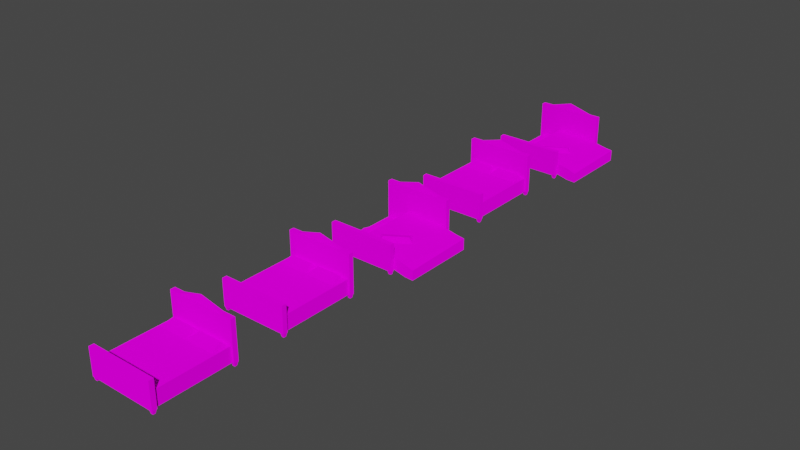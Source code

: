 # Source: drebeda.blend  (saved by Blender 2.92.15; exported with 4.5.12 LTS)
import bpy
from mathutils import Matrix  # noqa: F401  (used for matrix-valued properties, if any)

bpy.ops.wm.read_factory_settings(use_empty=True)
scene = bpy.context.scene
scene.name = 'Scene'

# ---- collections
col_collection = bpy.data.collections.new('Collection'); scene.collection.children.link(col_collection)

# ---- images (referenced by path relative to the original .blend; pixels are not part of the script)
import os
ASSET_DIR = os.environ.get("B2B_ASSET_DIR", "")  # directory of the original .blend (textures are referenced by path, not embedded)
HERE = os.path.dirname(os.path.abspath(__file__))  # packed textures are extracted next to this script under _unpacked/

def load_image(name, relpath, width, height, colorspace="sRGB"):
    """Load a texture the original file referenced (path relative to the .blend, or extracted next to this script)."""
    p = next((c for c in (os.path.join(HERE, relpath), os.path.join(ASSET_DIR, relpath)) if relpath and os.path.exists(c)), "")
    if p:
        img = bpy.data.images.load(p, check_existing=True)
        img.name = name
    else:  # same state as the original file: an image datablock whose file is absent (Cycles renders it pink)
        img = bpy.data.images.new(name, width, height)
        img.source = "FILE"
        img.filepath = "//" + (relpath or name)
    img.colorspace_settings.name = colorspace
    return img
img_drebeda_png = load_image('drebeda.png', 'drebeda.png', 1024, 1024, 'sRGB')
img_drebedx_png = load_image('drebedx.png', 'drebedx.png', 1024, 1024, 'sRGB')
img_drebedy_png = load_image('drebedy.png', 'drebedy.png', 1024, 1024, 'sRGB')

# ---- materials (node trees are filled in below, after node groups)
mat_drebeda = bpy.data.materials.new('drebeda')
mat_drebeda.use_transparent_shadow = False
mat_drebedx = bpy.data.materials.new('drebedx')
mat_drebedx.use_transparent_shadow = False
mat_drebedy = bpy.data.materials.new('drebedy')
mat_drebedy.use_transparent_shadow = False

# ---- material node trees
mat_drebeda.use_nodes = True; mat_drebeda.node_tree.nodes.clear()
_N = mat_drebeda.node_tree.nodes; _L = mat_drebeda.node_tree.links
n0 = _N.new('ShaderNodeOutputMaterial'); n0.name = 'Material Output'; n0.location = (300, 300)
n1 = _N.new('ShaderNodeBsdfDiffuse'); n1.name = 'Diffuse BSDF'; n1.location = (10, 300)
n1.inputs[1].default_value = 0.5
n2 = _N.new('ShaderNodeTexImage'); n2.name = 'Image Texture'; n2.location = (-280, 280)
n2.image = img_drebeda_png
_L.new(n1.outputs[0], n0.inputs[0])
_L.new(n2.outputs[0], n1.inputs[0])
n0.is_active_output = True
mat_drebedx.use_nodes = True; mat_drebedx.node_tree.nodes.clear()
_N = mat_drebedx.node_tree.nodes; _L = mat_drebedx.node_tree.links
n0 = _N.new('ShaderNodeOutputMaterial'); n0.name = 'Material Output'; n0.location = (300, 300)
n1 = _N.new('ShaderNodeBsdfDiffuse'); n1.name = 'Diffuse BSDF'; n1.location = (10, 300)
n1.inputs[1].default_value = 0.5
n2 = _N.new('ShaderNodeTexImage'); n2.name = 'Image Texture'; n2.location = (-280, 280)
n2.image = img_drebedx_png
_L.new(n1.outputs[0], n0.inputs[0])
_L.new(n2.outputs[0], n1.inputs[0])
n0.is_active_output = True
mat_drebedy.use_nodes = True; mat_drebedy.node_tree.nodes.clear()
_N = mat_drebedy.node_tree.nodes; _L = mat_drebedy.node_tree.links
n0 = _N.new('ShaderNodeOutputMaterial'); n0.name = 'Material Output'; n0.location = (300, 300)
n1 = _N.new('ShaderNodeBsdfDiffuse'); n1.name = 'Diffuse BSDF'; n1.location = (10, 300)
n1.inputs[1].default_value = 0.5
n2 = _N.new('ShaderNodeTexImage'); n2.name = 'Image Texture'; n2.location = (-280, 280)
n2.image = img_drebedy_png
_L.new(n1.outputs[0], n0.inputs[0])
_L.new(n2.outputs[0], n1.inputs[0])
n0.is_active_output = True

# ---- world
world_world = bpy.data.worlds.new('World'); scene.world = world_world
world_world.use_nodes = True; world_world.node_tree.nodes.clear()
_N = world_world.node_tree.nodes; _L = world_world.node_tree.links
n0 = _N.new('ShaderNodeOutputWorld'); n0.name = 'World Output'; n0.location = (300, 300)
n1 = _N.new('ShaderNodeBackground'); n1.name = 'Background'; n1.location = (10, 300)
n1.inputs[0].default_value = (0.05088, 0.05088, 0.05088, 1.0)
_L.new(n1.outputs[0], n0.inputs[0])
n0.is_active_output = True
world_world.color = (0.05088, 0.05088, 0.05088)
world_world.use_sun_shadow = False
world_world.sun_shadow_jitter_overblur = 0.0

# ---- meshes
me_decorat_001 = bpy.data.meshes.new('decorat.001')
me_decorat_001.from_pydata([(-1.83, 2.844, 1.368), (1.808, 2.844, 1.37), (-1.83, 3.138, 1.368), (1.808, 3.138, 1.37), (0.002633, 2.991, 1.937), (-2.622, 2.809, -1.67), (2.622, 2.809, -1.67), (-2.622, 3.177, -1.67), (2.622, 3.177, -1.67), (-2.622, 2.809, 1.362), (2.622, 2.809, 1.362), (-2.622, 3.177, 1.362), (2.622, 3.177, 1.362), (-2.56, 2.904, -1.937), (-2.376, 2.904, -1.937), (-2.56, 3.08, -1.937), (-2.376, 3.08, -1.937), (-2.618, 2.849, -1.67), (-2.319, 2.849, -1.67), (-2.618, 3.135, -1.67), (-2.319, 3.135, -1.67), (2.381, 2.904, -1.937), (2.564, 2.904, -1.937), (2.381, 3.08, -1.937), (2.564, 3.08, -1.937), (2.323, 2.849, -1.67), (2.622, 2.849, -1.67), (2.323, 3.135, -1.67), (2.622, 3.135, -1.67), (2.381, -3.092, -1.937), (2.564, -3.092, -1.937), (2.381, -2.916, -1.937), (2.564, -2.916, -1.937), (2.323, -3.147, -1.67), (2.622, -3.147, -1.67), (2.323, -2.86, -1.67), (2.622, -2.86, -1.67), (-2.56, -3.092, -1.937), (-2.376, -3.092, -1.937), (-2.56, -2.916, -1.937), (-2.376, -2.916, -1.937), (-2.618, -3.147, -1.67), (-2.319, -3.147, -1.67), (-2.618, -2.86, -1.67), (-2.319, -2.86, -1.67), (-2.622, -3.177, -1.67), (2.622, -3.177, -1.67), (-2.622, -2.809, -1.67), (2.622, -2.809, -1.67), (-2.622, -3.177, 0.3651), (2.622, -3.177, 0.3651), (-2.622, -2.809, 0.3651), (2.622, -2.809, 0.3651), (2.466, 2.799, -1.663), (2.466, -2.808, -1.663), (2.466, 2.799, -0.5064), (2.466, -2.808, -0.5064), (-2.472, 2.799, -1.663), (-2.472, -2.808, -1.663), (-2.472, 2.799, -0.5064), (-2.472, -2.808, -0.5064), (-2.318, 1.562, -0.4979), (-0.07915, 1.562, -0.4979), (-2.318, 2.67, -0.4992), (-0.07915, 2.67, -0.4992), (-2.087, 2.41, -0.16), (-0.3101, 2.41, -0.16), (0.02249, 1.562, -0.4979), (2.261, 1.562, -0.4979), (0.02249, 2.67, -0.4992), (2.261, 2.67, -0.4992), (0.2535, 2.41, -0.16), (2.03, 2.41, -0.16)], [], [(0, 4, 2), (4, 0, 1), (4, 1, 3), (3, 2, 4), (66, 62, 64), (63, 61, 65), (72, 68, 70), (69, 67, 71), (27, 23, 21, 25), (6, 5, 7, 8), (50, 46, 48, 52), (46, 45, 47, 48), (51, 47, 45, 49), (22, 21, 23, 24), (49, 45, 46, 50), (20, 16, 15, 19), (26, 22, 24, 28), (44, 40, 39, 43), (18, 14, 16, 20), (57, 53, 54, 58), (71, 67, 68, 72), (35, 31, 29, 33), (25, 21, 22, 26), (19, 15, 13, 17), (11, 7, 5, 9), (36, 32, 31, 35), (33, 29, 30, 34), (17, 13, 14, 18), (42, 38, 40, 44), (11, 9, 10, 12), (28, 24, 23, 27), (43, 39, 37, 41), (41, 37, 38, 42), (34, 30, 32, 36), (59, 55, 53, 57), (60, 56, 55, 59), (30, 29, 31, 32), (59, 57, 58, 60), (58, 54, 56, 60), (10, 6, 8, 12), (52, 48, 47, 51), (51, 49, 50, 52), (54, 53, 55, 56), (38, 37, 39, 40), (14, 13, 15, 16), (9, 5, 6, 10), (72, 70, 69, 71), (65, 61, 62, 66), (66, 64, 63, 65), (12, 8, 7, 11)])
_uv = me_decorat_001.uv_layers.new(name='UVMap')
_uv.uv.foreach_set('vector', [0.4239, 0.253, 0.375, 0.372, 0.3261, 0.253, 0.3773, 0.372, 0.07244, 0.253, 0.6776, 0.2536, 0.375, 0.372, 0.3261, 0.2536, 0.4239, 0.2536, 0.07244, 0.2536, 0.6776, 0.253, 0.3727, 0.372, 0.5, 0.25, 0.0, 0.0, 0.5, 0.0, 0.0, 0.0, 0.5, 0.25, 0.0, 0.25, 0.5, 0.25, 0.0, 0.0, 0.5, 0.0, 0.0, 0.0, 0.5, 0.25, 0.0, 0.25, 0.0, 0.625, 0.0, 0.375, 0.125, 0.375, 0.125, 0.625, 0.5002, 0.3751, 0.9998, 0.3751, 0.9998, 0.6249, 0.5002, 0.6249, 0.5002, 0.6249, 0.5002, 0.3751, 0.9998, 0.3751, 0.9998, 0.6249, 0.5002, 0.3751, 0.9998, 0.3751, 0.9998, 0.6249, 0.5002, 0.6249, 0.5002, 0.6249, 0.5002, 0.3751, 0.9998, 0.3751, 0.9998, 0.6249, 0.0, 0.375, 0.125, 0.375, 0.125, 0.625, 0.0, 0.625, 0.001141, 0.9688, 0.001141, 0.769, 1.008, 0.769, 1.008, 0.9688, 0.0, 0.625, 0.0, 0.375, 0.125, 0.375, 0.125, 0.625, 0.0, 0.625, 0.0, 0.375, 0.125, 0.375, 0.125, 0.625, 0.0, 0.625, 0.0, 0.375, 0.125, 0.375, 0.125, 0.625, 0.0, 0.625, 0.0, 0.375, 0.125, 0.375, 0.125, 0.625, 0.0, 0.25, 0.0, 0.0, 0.5, 0.0, 0.5, 0.25, 0.0, 0.25, 0.0, 0.0, 0.5, 0.0, 0.5, 0.25, 0.0, 0.625, 0.0, 0.375, 0.125, 0.375, 0.125, 0.625, 0.0, 0.625, 0.0, 0.375, 0.125, 0.375, 0.125, 0.625, 0.0, 0.625, 0.0, 0.375, 0.125, 0.375, 0.125, 0.625, 0.5002, 0.6249, 0.5002, 0.3751, 0.9998, 0.3751, 0.9998, 0.6249, 0.0, 0.625, 0.0, 0.375, 0.125, 0.375, 0.125, 0.625, 0.0, 0.625, 0.0, 0.375, 0.125, 0.375, 0.125, 0.625, 0.0, 0.625, 0.0, 0.375, 0.125, 0.375, 0.125, 0.625, 0.0, 0.625, 0.0, 0.375, 0.125, 0.375, 0.125, 0.625, 0.5002, 0.6249, 0.5002, 0.3751, 0.9998, 0.3751, 0.9998, 0.6249, 0.0, 0.625, 0.0, 0.375, 0.125, 0.375, 0.125, 0.625, 0.0, 0.625, 0.0, 0.375, 0.125, 0.375, 0.125, 0.625, 0.0, 0.625, 0.0, 0.375, 0.125, 0.375, 0.125, 0.625, 0.0, 0.625, 0.0, 0.375, 0.125, 0.375, 0.125, 0.625, 0.0, 0.25, 0.0, 0.0, 0.5, 0.0, 0.5, 0.25, 0.0, 0.25, 0.0, 0.0, 0.5, 0.0, 0.5, 0.25, 0.0, 0.375, 0.125, 0.375, 0.125, 0.625, 0.0, 0.625, 0.0, 0.25, 0.0, 0.0, 0.5, 0.0, 0.5, 0.25, 0.0, 0.25, 0.0, 0.0, 0.5, 0.0, 0.5, 0.25, 0.5002, 0.6249, 0.5002, 0.3751, 0.9998, 0.3751, 0.9998, 0.6249, 0.5002, 0.6249, 0.5002, 0.3751, 0.9998, 0.3751, 0.9998, 0.6249, 0.5002, 0.6249, 0.5002, 0.3751, 0.9998, 0.3751, 0.9998, 0.6249, 0.0, 0.0, 0.5, 0.0, 0.5, 0.25, 0.0, 0.25, 0.0, 0.375, 0.125, 0.375, 0.125, 0.625, 0.0, 0.625, 0.0, 0.375, 0.125, 0.375, 0.125, 0.625, 0.0, 0.625, 0.001141, 0.9668, 0.001141, 0.5922, 1.008, 0.5922, 1.008, 0.9668, 0.0, 0.25, 0.0, 0.0, 0.5, 0.0, 0.5, 0.25, 0.0, 0.25, 0.0, 0.0, 0.5, 0.0, 0.5, 0.25, 0.0, 0.25, 0.0, 0.0, 0.5, 0.0, 0.5, 0.25, 0.5002, 0.6249, 0.5002, 0.3751, 0.9998, 0.3751, 0.9998, 0.6249])
me_decorat_001.materials.append(mat_drebeda)
me_decorat_001.use_remesh_fix_poles = True
me_decorat_001.use_remesh_preserve_attributes = False
me_decorat_001.use_mirror_vertex_groups = False
me_decorat_001.update()
me_decorat_002 = bpy.data.meshes.new('decorat.002')
me_decorat_002.from_pydata([(-1.83, 2.844, 1.368), (1.808, 2.844, 1.37), (-1.83, 3.138, 1.368), (1.808, 3.138, 1.37), (0.002633, 2.991, 1.937), (-2.622, 2.809, -1.67), (2.622, 2.809, -1.67), (-2.622, 3.177, -1.67), (2.622, 3.177, -1.67), (-2.622, 2.809, 1.362), (2.622, 2.809, 1.362), (-2.622, 3.177, 1.362), (2.622, 3.177, 1.362), (-2.56, 2.904, -1.937), (-2.376, 2.904, -1.937), (-2.56, 3.08, -1.937), (-2.376, 3.08, -1.937), (-2.618, 2.849, -1.67), (-2.319, 2.849, -1.67), (-2.618, 3.135, -1.67), (-2.319, 3.135, -1.67), (2.381, 2.904, -1.937), (2.564, 2.904, -1.937), (2.381, 3.08, -1.937), (2.564, 3.08, -1.937), (2.323, 2.849, -1.67), (2.622, 2.849, -1.67), (2.323, 3.135, -1.67), (2.622, 3.135, -1.67), (2.381, -3.092, -1.937), (2.564, -3.092, -1.937), (2.381, -2.916, -1.937), (2.564, -2.916, -1.937), (2.323, -3.147, -1.67), (2.622, -3.147, -1.67), (2.323, -2.86, -1.67), (2.622, -2.86, -1.67), (-2.56, -3.092, -1.937), (-2.376, -3.092, -1.937), (-2.56, -2.916, -1.937), (-2.376, -2.916, -1.937), (-2.618, -3.147, -1.67), (-2.319, -3.147, -1.67), (-2.618, -2.86, -1.67), (-2.319, -2.86, -1.67), (-2.622, -3.177, -1.67), (2.622, -3.177, -1.67), (-2.622, -2.809, -1.67), (2.622, -2.809, -1.67), (-2.622, -3.177, 0.3651), (2.622, -3.177, 0.3651), (-2.622, -2.809, 0.3651), (2.622, -2.809, 0.3651), (2.466, 2.799, -1.663), (2.466, -2.808, -1.663), (2.466, 2.799, -1.411), (2.466, -2.808, -1.411), (-2.472, 2.799, -1.663), (-2.472, -2.808, -1.663), (-2.472, 2.799, -1.411), (-2.472, -2.808, -1.411), (-1.499, -0.9344, -1.413), (-0.6637, 1.143, -1.413), (-2.527, -0.5211, -1.407), (-1.692, 1.556, -1.406), (-2.197, -0.4047, -1.069), (-1.535, 1.244, -1.069), (1.699, 0.3025, -0.6578), (-0.08308, -1.048, -0.5556), (2.367, -0.5812, -0.6973), (0.5843, -1.932, -0.5952), (2.046, -0.5134, -0.3392), (0.6311, -1.585, -0.2581), (4.22, 2.799, -1.9), (4.22, -2.808, -1.9), (4.22, 2.799, -1.039), (4.22, -2.808, -1.152), (-0.7188, 2.799, -1.584), (-0.7188, -2.808, -1.584), (-0.7188, 2.799, -0.5064), (-0.7188, -2.808, -0.5064), (3.52, -2.808, -1.858), (2.387, -2.808, -1.575), (3.52, -2.808, -0.9149), (2.387, -2.808, -0.7002), (3.52, 2.799, -1.858), (2.387, 2.799, -1.575), (3.52, 2.799, -0.9384), (2.387, 2.799, -0.6989)], [], [(0, 4, 2), (4, 0, 1), (4, 1, 3), (3, 2, 4), (66, 62, 64), (63, 61, 65), (72, 68, 70), (69, 67, 71), (27, 23, 21, 25), (6, 5, 7, 8), (50, 46, 48, 52), (46, 45, 47, 48), (51, 47, 45, 49), (22, 21, 23, 24), (49, 45, 46, 50), (20, 16, 15, 19), (26, 22, 24, 28), (44, 40, 39, 43), (18, 14, 16, 20), (57, 53, 54, 58), (71, 67, 68, 72), (35, 31, 29, 33), (25, 21, 22, 26), (19, 15, 13, 17), (11, 7, 5, 9), (36, 32, 31, 35), (33, 29, 30, 34), (17, 13, 14, 18), (42, 38, 40, 44), (11, 9, 10, 12), (28, 24, 23, 27), (43, 39, 37, 41), (41, 37, 38, 42), (34, 30, 32, 36), (59, 55, 53, 57), (60, 56, 55, 59), (30, 29, 31, 32), (59, 57, 58, 60), (58, 54, 56, 60), (10, 6, 8, 12), (52, 48, 47, 51), (51, 49, 50, 52), (54, 53, 55, 56), (38, 37, 39, 40), (14, 13, 15, 16), (9, 5, 6, 10), (72, 70, 69, 71), (65, 61, 62, 66), (66, 64, 63, 65), (12, 8, 7, 11), (85, 73, 74, 81), (87, 75, 73, 85), (83, 76, 75, 87), (79, 77, 78, 80), (81, 74, 76, 83), (74, 73, 75, 76), (78, 82, 84, 80), (82, 81, 83, 84), (80, 84, 88, 79), (84, 83, 87, 88), (79, 88, 86, 77), (88, 87, 85, 86), (77, 86, 82, 78), (86, 85, 81, 82)])
_uv = me_decorat_002.uv_layers.new(name='UVMap')
_uv.uv.foreach_set('vector', [0.4239, 0.253, 0.375, 0.372, 0.3261, 0.253, 0.3773, 0.372, 0.07244, 0.253, 0.6776, 0.2536, 0.375, 0.372, 0.3261, 0.2536, 0.4239, 0.2536, 0.07244, 0.2536, 0.6776, 0.253, 0.3727, 0.372, 0.5, 0.25, 0.0, 0.0, 0.5, 0.0, 0.0, 0.0, 0.5, 0.25, 0.0, 0.25, 0.5, 0.25, 0.0, 0.0, 0.5, 0.0, 0.0, 0.0, 0.5, 0.25, 0.0, 0.25, 0.0, 0.625, 0.0, 0.375, 0.125, 0.375, 0.125, 0.625, 0.5002, 0.3751, 0.9998, 0.3751, 0.9998, 0.6249, 0.5002, 0.6249, 0.5002, 0.6249, 0.5002, 0.3751, 0.9998, 0.3751, 0.9998, 0.6249, 0.5002, 0.3751, 0.9998, 0.3751, 0.9998, 0.6249, 0.5002, 0.6249, 0.5002, 0.6249, 0.5002, 0.3751, 0.9998, 0.3751, 0.9998, 0.6249, 0.0, 0.375, 0.125, 0.375, 0.125, 0.625, 0.0, 0.625, 0.001141, 0.9688, 0.001141, 0.769, 1.008, 0.769, 1.008, 0.9688, 0.0, 0.625, 0.0, 0.375, 0.125, 0.375, 0.125, 0.625, 0.0, 0.625, 0.0, 0.375, 0.125, 0.375, 0.125, 0.625, 0.0, 0.625, 0.0, 0.375, 0.125, 0.375, 0.125, 0.625, 0.0, 0.625, 0.0, 0.375, 0.125, 0.375, 0.125, 0.625, 0.0, 0.25, 0.0, 0.0, 0.5, 0.0, 0.5, 0.25, 0.0, 0.25, 0.0, 0.0, 0.5, 0.0, 0.5, 0.25, 0.0, 0.625, 0.0, 0.375, 0.125, 0.375, 0.125, 0.625, 0.0, 0.625, 0.0, 0.375, 0.125, 0.375, 0.125, 0.625, 0.0, 0.625, 0.0, 0.375, 0.125, 0.375, 0.125, 0.625, 0.5002, 0.6249, 0.5002, 0.3751, 0.9998, 0.3751, 0.9998, 0.6249, 0.0, 0.625, 0.0, 0.375, 0.125, 0.375, 0.125, 0.625, 0.0, 0.625, 0.0, 0.375, 0.125, 0.375, 0.125, 0.625, 0.0, 0.625, 0.0, 0.375, 0.125, 0.375, 0.125, 0.625, 0.0, 0.625, 0.0, 0.375, 0.125, 0.375, 0.125, 0.625, 0.5002, 0.6249, 0.5002, 0.3751, 0.9998, 0.3751, 0.9998, 0.6249, 0.0, 0.625, 0.0, 0.375, 0.125, 0.375, 0.125, 0.625, 0.0, 0.625, 0.0, 0.375, 0.125, 0.375, 0.125, 0.625, 0.0, 0.625, 0.0, 0.375, 0.125, 0.375, 0.125, 0.625, 0.0, 0.625, 0.0, 0.375, 0.125, 0.375, 0.125, 0.625, 0.5, 0.625, 0.5, 0.375, 1.0, 0.375, 1.0, 0.625, 0.5, 0.625, 0.5, 0.375, 1.0, 0.375, 1.0, 0.625, 0.0, 0.375, 0.125, 0.375, 0.125, 0.625, 0.0, 0.625, 0.5, 0.625, 0.5, 0.375, 1.0, 0.375, 1.0, 0.625, 0.5, 0.625, 0.5, 0.375, 1.0, 0.375, 1.0, 0.625, 0.5002, 0.6249, 0.5002, 0.3751, 0.9998, 0.3751, 0.9998, 0.6249, 0.5002, 0.6249, 0.5002, 0.3751, 0.9998, 0.3751, 0.9998, 0.6249, 0.5002, 0.6249, 0.5002, 0.3751, 0.9998, 0.3751, 0.9998, 0.6249, 0.5, 0.375, 1.0, 0.375, 1.0, 0.625, 0.5, 0.625, 0.0, 0.375, 0.125, 0.375, 0.125, 0.625, 0.0, 0.625, 0.0, 0.375, 0.125, 0.375, 0.125, 0.625, 0.0, 0.625, 0.001141, 0.9668, 0.001141, 0.5922, 1.008, 0.5922, 1.008, 0.9668, 0.0, 0.25, 0.0, 0.0, 0.5, 0.0, 0.5, 0.25, 0.0, 0.25, 0.0, 0.0, 0.5, 0.0, 0.5, 0.25, 0.0, 0.25, 0.0, 0.0, 0.5, 0.0, 0.5, 0.25, 0.5002, 0.6249, 0.5002, 0.3751, 0.9998, 0.3751, 0.9998, 0.6249, 0.0, 0.03542, 0.0, 0.0, 0.5, 0.0, 0.5, 0.03542, 0.0, 0.03542, 0.0, 0.0, 0.5, 0.0, 0.5, 0.03542, 0.0, 0.03542, 0.0, 0.0, 0.5, 0.0, 0.5, 0.03542, 0.0, 0.25, 0.0, 0.0, 0.5, 0.0, 0.5, 0.25, 0.0, 0.03542, 0.0, 0.0, 0.5, 0.0, 0.5, 0.03542, 0.0, 0.0, 0.5, 0.0, 0.5, 0.25, 0.0, 0.25, 0.0, 0.25, 0.0, 0.09279, 0.5, 0.09279, 0.5, 0.25, 0.0, 0.09279, 0.0, 0.03542, 0.5, 0.03542, 0.5, 0.09279, 0.0, 0.25, 0.0, 0.09279, 0.5, 0.09279, 0.5, 0.25, 0.0, 0.09279, 0.0, 0.03542, 0.5, 0.03542, 0.5, 0.09279, 0.0, 0.25, 0.0, 0.09279, 0.5, 0.09279, 0.5, 0.25, 0.0, 0.09279, 0.0, 0.03542, 0.5, 0.03542, 0.5, 0.09279, 0.0, 0.25, 0.0, 0.09279, 0.5, 0.09279, 0.5, 0.25, 0.0, 0.09279, 0.0, 0.03542, 0.5, 0.03542, 0.5, 0.09279])
me_decorat_002.materials.append(mat_drebedx)
me_decorat_002.use_remesh_fix_poles = True
me_decorat_002.use_remesh_preserve_attributes = False
me_decorat_002.use_mirror_vertex_groups = False
me_decorat_002.update()
me_decorat_003 = bpy.data.meshes.new('decorat.003')
me_decorat_003.from_pydata([(-1.83, 2.844, 1.368), (1.808, 2.844, 1.37), (-1.83, 3.138, 1.368), (1.808, 3.138, 1.37), (0.002633, 2.991, 1.937), (-2.622, 2.809, -1.67), (2.622, 2.809, -1.67), (-2.622, 3.177, -1.67), (2.622, 3.177, -1.67), (-2.622, 2.809, 1.362), (2.622, 2.809, 1.362), (-2.622, 3.177, 1.362), (2.622, 3.177, 1.362), (-2.56, 2.904, -1.937), (-2.376, 2.904, -1.937), (-2.56, 3.08, -1.937), (-2.376, 3.08, -1.937), (-2.618, 2.849, -1.67), (-2.319, 2.849, -1.67), (-2.618, 3.135, -1.67), (-2.319, 3.135, -1.67), (2.381, 2.904, -1.937), (2.564, 2.904, -1.937), (2.381, 3.08, -1.937), (2.564, 3.08, -1.937), (2.323, 2.849, -1.67), (2.622, 2.849, -1.67), (2.323, 3.135, -1.67), (2.622, 3.135, -1.67), (2.381, -3.092, -1.937), (2.564, -3.092, -1.937), (2.381, -2.916, -1.937), (2.564, -2.916, -1.937), (2.323, -3.147, -1.67), (2.622, -3.147, -1.67), (2.323, -2.86, -1.67), (2.622, -2.86, -1.67), (-2.56, -3.092, -1.937), (-2.376, -3.092, -1.937), (-2.56, -2.916, -1.937), (-2.376, -2.916, -1.937), (-2.618, -3.147, -1.67), (-2.319, -3.147, -1.67), (-2.618, -2.86, -1.67), (-2.319, -2.86, -1.67), (-2.622, -3.177, -1.67), (2.622, -3.177, -1.67), (-2.622, -2.809, -1.67), (2.622, -2.809, -1.67), (-2.622, -3.177, 0.3651), (2.622, -3.177, 0.3651), (-2.622, -2.809, 0.3651), (2.622, -2.809, 0.3651), (2.466, 2.799, -1.663), (2.466, -2.808, -1.663), (2.466, 2.799, -0.5064), (2.466, -2.808, -0.5064), (-2.472, 2.799, -1.663), (-2.472, -2.808, -1.663), (-2.472, 2.799, -0.5064), (-2.472, -2.808, -0.5064), (-2.318, 1.562, -0.4979), (-0.07915, 1.562, -0.4979), (-2.318, 2.67, -0.4992), (-0.07915, 2.67, -0.4992), (-2.087, 2.41, -0.16), (-0.3101, 2.41, -0.16), (0.02249, 1.562, -0.4979), (2.261, 1.562, -0.4979), (0.02249, 2.67, -0.4992), (2.261, 2.67, -0.4992), (0.2535, 2.41, -0.16), (2.03, 2.41, -0.16)], [], [(0, 4, 2), (4, 0, 1), (4, 1, 3), (3, 2, 4), (66, 62, 64), (63, 61, 65), (72, 68, 70), (69, 67, 71), (27, 23, 21, 25), (6, 5, 7, 8), (50, 46, 48, 52), (46, 45, 47, 48), (51, 47, 45, 49), (22, 21, 23, 24), (49, 45, 46, 50), (20, 16, 15, 19), (26, 22, 24, 28), (44, 40, 39, 43), (18, 14, 16, 20), (57, 53, 54, 58), (71, 67, 68, 72), (35, 31, 29, 33), (25, 21, 22, 26), (19, 15, 13, 17), (11, 7, 5, 9), (36, 32, 31, 35), (33, 29, 30, 34), (17, 13, 14, 18), (42, 38, 40, 44), (11, 9, 10, 12), (28, 24, 23, 27), (43, 39, 37, 41), (41, 37, 38, 42), (34, 30, 32, 36), (59, 55, 53, 57), (60, 56, 55, 59), (30, 29, 31, 32), (59, 57, 58, 60), (58, 54, 56, 60), (10, 6, 8, 12), (52, 48, 47, 51), (51, 49, 50, 52), (54, 53, 55, 56), (38, 37, 39, 40), (14, 13, 15, 16), (9, 5, 6, 10), (72, 70, 69, 71), (65, 61, 62, 66), (66, 64, 63, 65), (12, 8, 7, 11)])
_uv = me_decorat_003.uv_layers.new(name='UVMap')
_uv.uv.foreach_set('vector', [0.4239, 0.253, 0.375, 0.372, 0.3261, 0.253, 0.3773, 0.372, 0.07244, 0.253, 0.6776, 0.2536, 0.375, 0.372, 0.3261, 0.2536, 0.4239, 0.2536, 0.07244, 0.2536, 0.6776, 0.253, 0.3727, 0.372, 0.5, 0.25, 0.0, 0.0, 0.5, 0.0, 0.0, 0.0, 0.5, 0.25, 0.0, 0.25, 0.5, 0.25, 0.0, 0.0, 0.5, 0.0, 0.0, 0.0, 0.5, 0.25, 0.0, 0.25, 0.0, 0.625, 0.0, 0.375, 0.125, 0.375, 0.125, 0.625, 0.5002, 0.3751, 0.9998, 0.3751, 0.9998, 0.6249, 0.5002, 0.6249, 0.5002, 0.6249, 0.5002, 0.3751, 0.9998, 0.3751, 0.9998, 0.6249, 0.5002, 0.3751, 0.9998, 0.3751, 0.9998, 0.6249, 0.5002, 0.6249, 0.5002, 0.6249, 0.5002, 0.3751, 0.9998, 0.3751, 0.9998, 0.6249, 0.0, 0.375, 0.125, 0.375, 0.125, 0.625, 0.0, 0.625, 0.001141, 0.9688, 0.001141, 0.769, 1.008, 0.769, 1.008, 0.9688, 0.0, 0.625, 0.0, 0.375, 0.125, 0.375, 0.125, 0.625, 0.0, 0.625, 0.0, 0.375, 0.125, 0.375, 0.125, 0.625, 0.0, 0.625, 0.0, 0.375, 0.125, 0.375, 0.125, 0.625, 0.0, 0.625, 0.0, 0.375, 0.125, 0.375, 0.125, 0.625, 0.0, 0.25, 0.0, 0.0, 0.5, 0.0, 0.5, 0.25, 0.0, 0.25, 0.0, 0.0, 0.5, 0.0, 0.5, 0.25, 0.0, 0.625, 0.0, 0.375, 0.125, 0.375, 0.125, 0.625, 0.0, 0.625, 0.0, 0.375, 0.125, 0.375, 0.125, 0.625, 0.0, 0.625, 0.0, 0.375, 0.125, 0.375, 0.125, 0.625, 0.5002, 0.6249, 0.5002, 0.3751, 0.9998, 0.3751, 0.9998, 0.6249, 0.0, 0.625, 0.0, 0.375, 0.125, 0.375, 0.125, 0.625, 0.0, 0.625, 0.0, 0.375, 0.125, 0.375, 0.125, 0.625, 0.0, 0.625, 0.0, 0.375, 0.125, 0.375, 0.125, 0.625, 0.0, 0.625, 0.0, 0.375, 0.125, 0.375, 0.125, 0.625, 0.5002, 0.6249, 0.5002, 0.3751, 0.9998, 0.3751, 0.9998, 0.6249, 0.0, 0.625, 0.0, 0.375, 0.125, 0.375, 0.125, 0.625, 0.0, 0.625, 0.0, 0.375, 0.125, 0.375, 0.125, 0.625, 0.0, 0.625, 0.0, 0.375, 0.125, 0.375, 0.125, 0.625, 0.0, 0.625, 0.0, 0.375, 0.125, 0.375, 0.125, 0.625, 0.0, 0.25, 0.0, 0.0, 0.5, 0.0, 0.5, 0.25, 0.0, 0.25, 0.0, 0.0, 0.5, 0.0, 0.5, 0.25, 0.0, 0.375, 0.125, 0.375, 0.125, 0.625, 0.0, 0.625, 0.0, 0.25, 0.0, 0.0, 0.5, 0.0, 0.5, 0.25, 0.0, 0.25, 0.0, 0.0, 0.5, 0.0, 0.5, 0.25, 0.5002, 0.6249, 0.5002, 0.3751, 0.9998, 0.3751, 0.9998, 0.6249, 0.5002, 0.6249, 0.5002, 0.3751, 0.9998, 0.3751, 0.9998, 0.6249, 0.5002, 0.6249, 0.5002, 0.3751, 0.9998, 0.3751, 0.9998, 0.6249, 0.0, 0.0, 0.5, 0.0, 0.5, 0.25, 0.0, 0.25, 0.0, 0.375, 0.125, 0.375, 0.125, 0.625, 0.0, 0.625, 0.0, 0.375, 0.125, 0.375, 0.125, 0.625, 0.0, 0.625, 0.001141, 0.9668, 0.001141, 0.5922, 1.008, 0.5922, 1.008, 0.9668, 0.0, 0.25, 0.0, 0.0, 0.5, 0.0, 0.5, 0.25, 0.0, 0.25, 0.0, 0.0, 0.5, 0.0, 0.5, 0.25, 0.0, 0.25, 0.0, 0.0, 0.5, 0.0, 0.5, 0.25, 0.5002, 0.6249, 0.5002, 0.3751, 0.9998, 0.3751, 0.9998, 0.6249])
me_decorat_003.materials.append(mat_drebedx)
me_decorat_003.use_remesh_fix_poles = True
me_decorat_003.use_remesh_preserve_attributes = False
me_decorat_003.use_mirror_vertex_groups = False
me_decorat_003.update()
me_decorat_004 = bpy.data.meshes.new('decorat.004')
me_decorat_004.from_pydata([(-1.83, 2.844, 1.368), (1.808, 2.844, 1.37), (-1.83, 3.138, 1.368), (1.808, 3.138, 1.37), (0.002633, 2.991, 1.937), (-2.622, 2.809, -1.67), (2.622, 2.809, -1.67), (-2.622, 3.177, -1.67), (2.622, 3.177, -1.67), (-2.622, 2.809, 1.362), (2.622, 2.809, 1.362), (-2.622, 3.177, 1.362), (2.622, 3.177, 1.362), (-2.56, 2.904, -1.937), (-2.376, 2.904, -1.937), (-2.56, 3.08, -1.937), (-2.376, 3.08, -1.937), (-2.618, 2.849, -1.67), (-2.319, 2.849, -1.67), (-2.618, 3.135, -1.67), (-2.319, 3.135, -1.67), (2.381, 2.904, -1.937), (2.564, 2.904, -1.937), (2.381, 3.08, -1.937), (2.564, 3.08, -1.937), (2.323, 2.849, -1.67), (2.622, 2.849, -1.67), (2.323, 3.135, -1.67), (2.622, 3.135, -1.67), (2.381, -3.092, -1.937), (2.564, -3.092, -1.937), (2.381, -2.916, -1.937), (2.564, -2.916, -1.937), (2.323, -3.147, -1.67), (2.622, -3.147, -1.67), (2.323, -2.86, -1.67), (2.622, -2.86, -1.67), (-2.56, -3.092, -1.937), (-2.376, -3.092, -1.937), (-2.56, -2.916, -1.937), (-2.376, -2.916, -1.937), (-2.618, -3.147, -1.67), (-2.319, -3.147, -1.67), (-2.618, -2.86, -1.67), (-2.319, -2.86, -1.67), (-2.622, -3.177, -1.67), (2.622, -3.177, -1.67), (-2.622, -2.809, -1.67), (2.622, -2.809, -1.67), (-2.622, -3.177, 0.3651), (2.622, -3.177, 0.3651), (-2.622, -2.809, 0.3651), (2.622, -2.809, 0.3651), (2.466, 2.799, -1.663), (2.466, -2.808, -1.663), (2.466, 2.799, -1.411), (2.466, -2.808, -1.411), (-2.472, 2.799, -1.663), (-2.472, -2.808, -1.663), (-2.472, 2.799, -1.411), (-2.472, -2.808, -1.411), (-1.499, -0.9344, -1.413), (-0.6637, 1.143, -1.413), (-2.527, -0.5211, -1.407), (-1.692, 1.556, -1.406), (-2.197, -0.4047, -1.069), (-1.535, 1.244, -1.069), (1.699, 0.3025, -0.6578), (-0.08308, -1.048, -0.5556), (2.367, -0.5812, -0.6973), (0.5843, -1.932, -0.5952), (2.046, -0.5134, -0.3392), (0.6311, -1.585, -0.2581), (4.22, 2.799, -1.9), (4.22, -2.808, -1.9), (4.22, 2.799, -1.039), (4.22, -2.808, -1.152), (-0.7188, 2.799, -1.584), (-0.7188, -2.808, -1.584), (-0.7188, 2.799, -0.5064), (-0.7188, -2.808, -0.5064), (3.52, -2.808, -1.858), (2.387, -2.808, -1.575), (3.52, -2.808, -0.9149), (2.387, -2.808, -0.7002), (3.52, 2.799, -1.858), (2.387, 2.799, -1.575), (3.52, 2.799, -0.9384), (2.387, 2.799, -0.6989)], [], [(0, 4, 2), (4, 0, 1), (4, 1, 3), (3, 2, 4), (66, 62, 64), (63, 61, 65), (72, 68, 70), (69, 67, 71), (27, 23, 21, 25), (6, 5, 7, 8), (50, 46, 48, 52), (46, 45, 47, 48), (51, 47, 45, 49), (22, 21, 23, 24), (49, 45, 46, 50), (20, 16, 15, 19), (26, 22, 24, 28), (44, 40, 39, 43), (18, 14, 16, 20), (57, 53, 54, 58), (71, 67, 68, 72), (35, 31, 29, 33), (25, 21, 22, 26), (19, 15, 13, 17), (11, 7, 5, 9), (36, 32, 31, 35), (33, 29, 30, 34), (17, 13, 14, 18), (42, 38, 40, 44), (11, 9, 10, 12), (28, 24, 23, 27), (43, 39, 37, 41), (41, 37, 38, 42), (34, 30, 32, 36), (59, 55, 53, 57), (60, 56, 55, 59), (30, 29, 31, 32), (59, 57, 58, 60), (58, 54, 56, 60), (10, 6, 8, 12), (52, 48, 47, 51), (51, 49, 50, 52), (54, 53, 55, 56), (38, 37, 39, 40), (14, 13, 15, 16), (9, 5, 6, 10), (72, 70, 69, 71), (65, 61, 62, 66), (66, 64, 63, 65), (12, 8, 7, 11), (85, 73, 74, 81), (87, 75, 73, 85), (83, 76, 75, 87), (79, 77, 78, 80), (81, 74, 76, 83), (74, 73, 75, 76), (78, 82, 84, 80), (82, 81, 83, 84), (80, 84, 88, 79), (84, 83, 87, 88), (79, 88, 86, 77), (88, 87, 85, 86), (77, 86, 82, 78), (86, 85, 81, 82)])
_uv = me_decorat_004.uv_layers.new(name='UVMap')
_uv.uv.foreach_set('vector', [0.4239, 0.253, 0.375, 0.372, 0.3261, 0.253, 0.3773, 0.372, 0.07244, 0.253, 0.6776, 0.2536, 0.375, 0.372, 0.3261, 0.2536, 0.4239, 0.2536, 0.07244, 0.2536, 0.6776, 0.253, 0.3727, 0.372, 0.5, 0.25, 0.0, 0.0, 0.5, 0.0, 0.0, 0.0, 0.5, 0.25, 0.0, 0.25, 0.5, 0.25, 0.0, 0.0, 0.5, 0.0, 0.0, 0.0, 0.5, 0.25, 0.0, 0.25, 0.0, 0.625, 0.0, 0.375, 0.125, 0.375, 0.125, 0.625, 0.5002, 0.3751, 0.9998, 0.3751, 0.9998, 0.6249, 0.5002, 0.6249, 0.5002, 0.6249, 0.5002, 0.3751, 0.9998, 0.3751, 0.9998, 0.6249, 0.5002, 0.3751, 0.9998, 0.3751, 0.9998, 0.6249, 0.5002, 0.6249, 0.5002, 0.6249, 0.5002, 0.3751, 0.9998, 0.3751, 0.9998, 0.6249, 0.0, 0.375, 0.125, 0.375, 0.125, 0.625, 0.0, 0.625, 0.001141, 0.9688, 0.001141, 0.769, 1.008, 0.769, 1.008, 0.9688, 0.0, 0.625, 0.0, 0.375, 0.125, 0.375, 0.125, 0.625, 0.0, 0.625, 0.0, 0.375, 0.125, 0.375, 0.125, 0.625, 0.0, 0.625, 0.0, 0.375, 0.125, 0.375, 0.125, 0.625, 0.0, 0.625, 0.0, 0.375, 0.125, 0.375, 0.125, 0.625, 0.0, 0.25, 0.0, 0.0, 0.5, 0.0, 0.5, 0.25, 0.0, 0.25, 0.0, 0.0, 0.5, 0.0, 0.5, 0.25, 0.0, 0.625, 0.0, 0.375, 0.125, 0.375, 0.125, 0.625, 0.0, 0.625, 0.0, 0.375, 0.125, 0.375, 0.125, 0.625, 0.0, 0.625, 0.0, 0.375, 0.125, 0.375, 0.125, 0.625, 0.5002, 0.6249, 0.5002, 0.3751, 0.9998, 0.3751, 0.9998, 0.6249, 0.0, 0.625, 0.0, 0.375, 0.125, 0.375, 0.125, 0.625, 0.0, 0.625, 0.0, 0.375, 0.125, 0.375, 0.125, 0.625, 0.0, 0.625, 0.0, 0.375, 0.125, 0.375, 0.125, 0.625, 0.0, 0.625, 0.0, 0.375, 0.125, 0.375, 0.125, 0.625, 0.5002, 0.6249, 0.5002, 0.3751, 0.9998, 0.3751, 0.9998, 0.6249, 0.0, 0.625, 0.0, 0.375, 0.125, 0.375, 0.125, 0.625, 0.0, 0.625, 0.0, 0.375, 0.125, 0.375, 0.125, 0.625, 0.0, 0.625, 0.0, 0.375, 0.125, 0.375, 0.125, 0.625, 0.0, 0.625, 0.0, 0.375, 0.125, 0.375, 0.125, 0.625, 0.5, 0.625, 0.5, 0.375, 1.0, 0.375, 1.0, 0.625, 0.5, 0.625, 0.5, 0.375, 1.0, 0.375, 1.0, 0.625, 0.0, 0.375, 0.125, 0.375, 0.125, 0.625, 0.0, 0.625, 0.5, 0.625, 0.5, 0.375, 1.0, 0.375, 1.0, 0.625, 0.5, 0.625, 0.5, 0.375, 1.0, 0.375, 1.0, 0.625, 0.5002, 0.6249, 0.5002, 0.3751, 0.9998, 0.3751, 0.9998, 0.6249, 0.5002, 0.6249, 0.5002, 0.3751, 0.9998, 0.3751, 0.9998, 0.6249, 0.5002, 0.6249, 0.5002, 0.3751, 0.9998, 0.3751, 0.9998, 0.6249, 0.5, 0.375, 1.0, 0.375, 1.0, 0.625, 0.5, 0.625, 0.0, 0.375, 0.125, 0.375, 0.125, 0.625, 0.0, 0.625, 0.0, 0.375, 0.125, 0.375, 0.125, 0.625, 0.0, 0.625, 0.001141, 0.9668, 0.001141, 0.5922, 1.008, 0.5922, 1.008, 0.9668, 0.0, 0.25, 0.0, 0.0, 0.5, 0.0, 0.5, 0.25, 0.0, 0.25, 0.0, 0.0, 0.5, 0.0, 0.5, 0.25, 0.0, 0.25, 0.0, 0.0, 0.5, 0.0, 0.5, 0.25, 0.5002, 0.6249, 0.5002, 0.3751, 0.9998, 0.3751, 0.9998, 0.6249, 0.0, 0.03542, 0.0, 0.0, 0.5, 0.0, 0.5, 0.03542, 0.0, 0.03542, 0.0, 0.0, 0.5, 0.0, 0.5, 0.03542, 0.0, 0.03542, 0.0, 0.0, 0.5, 0.0, 0.5, 0.03542, 0.0, 0.25, 0.0, 0.0, 0.5, 0.0, 0.5, 0.25, 0.0, 0.03542, 0.0, 0.0, 0.5, 0.0, 0.5, 0.03542, 0.0, 0.0, 0.5, 0.0, 0.5, 0.25, 0.0, 0.25, 0.0, 0.25, 0.0, 0.09279, 0.5, 0.09279, 0.5, 0.25, 0.0, 0.09279, 0.0, 0.03542, 0.5, 0.03542, 0.5, 0.09279, 0.0, 0.25, 0.0, 0.09279, 0.5, 0.09279, 0.5, 0.25, 0.0, 0.09279, 0.0, 0.03542, 0.5, 0.03542, 0.5, 0.09279, 0.0, 0.25, 0.0, 0.09279, 0.5, 0.09279, 0.5, 0.25, 0.0, 0.09279, 0.0, 0.03542, 0.5, 0.03542, 0.5, 0.09279, 0.0, 0.25, 0.0, 0.09279, 0.5, 0.09279, 0.5, 0.25, 0.0, 0.09279, 0.0, 0.03542, 0.5, 0.03542, 0.5, 0.09279])
me_decorat_004.materials.append(mat_drebedy)
me_decorat_004.use_remesh_fix_poles = True
me_decorat_004.use_remesh_preserve_attributes = False
me_decorat_004.use_mirror_vertex_groups = False
me_decorat_004.update()
me_decorat_005 = bpy.data.meshes.new('decorat.005')
me_decorat_005.from_pydata([(-1.83, 2.844, 1.368), (1.808, 2.844, 1.37), (-1.83, 3.138, 1.368), (1.808, 3.138, 1.37), (0.002633, 2.991, 1.937), (-2.622, 2.809, -1.67), (2.622, 2.809, -1.67), (-2.622, 3.177, -1.67), (2.622, 3.177, -1.67), (-2.622, 2.809, 1.362), (2.622, 2.809, 1.362), (-2.622, 3.177, 1.362), (2.622, 3.177, 1.362), (-2.56, 2.904, -1.937), (-2.376, 2.904, -1.937), (-2.56, 3.08, -1.937), (-2.376, 3.08, -1.937), (-2.618, 2.849, -1.67), (-2.319, 2.849, -1.67), (-2.618, 3.135, -1.67), (-2.319, 3.135, -1.67), (2.381, 2.904, -1.937), (2.564, 2.904, -1.937), (2.381, 3.08, -1.937), (2.564, 3.08, -1.937), (2.323, 2.849, -1.67), (2.622, 2.849, -1.67), (2.323, 3.135, -1.67), (2.622, 3.135, -1.67), (2.381, -3.092, -1.937), (2.564, -3.092, -1.937), (2.381, -2.916, -1.937), (2.564, -2.916, -1.937), (2.323, -3.147, -1.67), (2.622, -3.147, -1.67), (2.323, -2.86, -1.67), (2.622, -2.86, -1.67), (-2.56, -3.092, -1.937), (-2.376, -3.092, -1.937), (-2.56, -2.916, -1.937), (-2.376, -2.916, -1.937), (-2.618, -3.147, -1.67), (-2.319, -3.147, -1.67), (-2.618, -2.86, -1.67), (-2.319, -2.86, -1.67), (-2.622, -3.177, -1.67), (2.622, -3.177, -1.67), (-2.622, -2.809, -1.67), (2.622, -2.809, -1.67), (-2.622, -3.177, 0.3651), (2.622, -3.177, 0.3651), (-2.622, -2.809, 0.3651), (2.622, -2.809, 0.3651), (2.466, 2.799, -1.663), (2.466, -2.808, -1.663), (2.466, 2.799, -0.5064), (2.466, -2.808, -0.5064), (-2.472, 2.799, -1.663), (-2.472, -2.808, -1.663), (-2.472, 2.799, -0.5064), (-2.472, -2.808, -0.5064), (-2.318, 1.562, -0.4979), (-0.07915, 1.562, -0.4979), (-2.318, 2.67, -0.4992), (-0.07915, 2.67, -0.4992), (-2.087, 2.41, -0.16), (-0.3101, 2.41, -0.16), (0.02249, 1.562, -0.4979), (2.261, 1.562, -0.4979), (0.02249, 2.67, -0.4992), (2.261, 2.67, -0.4992), (0.2535, 2.41, -0.16), (2.03, 2.41, -0.16)], [], [(0, 4, 2), (4, 0, 1), (4, 1, 3), (3, 2, 4), (66, 62, 64), (63, 61, 65), (72, 68, 70), (69, 67, 71), (27, 23, 21, 25), (6, 5, 7, 8), (50, 46, 48, 52), (46, 45, 47, 48), (51, 47, 45, 49), (22, 21, 23, 24), (49, 45, 46, 50), (20, 16, 15, 19), (26, 22, 24, 28), (44, 40, 39, 43), (18, 14, 16, 20), (57, 53, 54, 58), (71, 67, 68, 72), (35, 31, 29, 33), (25, 21, 22, 26), (19, 15, 13, 17), (11, 7, 5, 9), (36, 32, 31, 35), (33, 29, 30, 34), (17, 13, 14, 18), (42, 38, 40, 44), (11, 9, 10, 12), (28, 24, 23, 27), (43, 39, 37, 41), (41, 37, 38, 42), (34, 30, 32, 36), (59, 55, 53, 57), (60, 56, 55, 59), (30, 29, 31, 32), (59, 57, 58, 60), (58, 54, 56, 60), (10, 6, 8, 12), (52, 48, 47, 51), (51, 49, 50, 52), (54, 53, 55, 56), (38, 37, 39, 40), (14, 13, 15, 16), (9, 5, 6, 10), (72, 70, 69, 71), (65, 61, 62, 66), (66, 64, 63, 65), (12, 8, 7, 11)])
_uv = me_decorat_005.uv_layers.new(name='UVMap')
_uv.uv.foreach_set('vector', [0.4239, 0.253, 0.375, 0.372, 0.3261, 0.253, 0.3773, 0.372, 0.07244, 0.253, 0.6776, 0.2536, 0.375, 0.372, 0.3261, 0.2536, 0.4239, 0.2536, 0.07244, 0.2536, 0.6776, 0.253, 0.3727, 0.372, 0.5, 0.25, 0.0, 0.0, 0.5, 0.0, 0.0, 0.0, 0.5, 0.25, 0.0, 0.25, 0.5, 0.25, 0.0, 0.0, 0.5, 0.0, 0.0, 0.0, 0.5, 0.25, 0.0, 0.25, 0.0, 0.625, 0.0, 0.375, 0.125, 0.375, 0.125, 0.625, 0.5002, 0.3751, 0.9998, 0.3751, 0.9998, 0.6249, 0.5002, 0.6249, 0.5002, 0.6249, 0.5002, 0.3751, 0.9998, 0.3751, 0.9998, 0.6249, 0.5002, 0.3751, 0.9998, 0.3751, 0.9998, 0.6249, 0.5002, 0.6249, 0.5002, 0.6249, 0.5002, 0.3751, 0.9998, 0.3751, 0.9998, 0.6249, 0.0, 0.375, 0.125, 0.375, 0.125, 0.625, 0.0, 0.625, 0.001141, 0.9688, 0.001141, 0.769, 1.008, 0.769, 1.008, 0.9688, 0.0, 0.625, 0.0, 0.375, 0.125, 0.375, 0.125, 0.625, 0.0, 0.625, 0.0, 0.375, 0.125, 0.375, 0.125, 0.625, 0.0, 0.625, 0.0, 0.375, 0.125, 0.375, 0.125, 0.625, 0.0, 0.625, 0.0, 0.375, 0.125, 0.375, 0.125, 0.625, 0.0, 0.25, 0.0, 0.0, 0.5, 0.0, 0.5, 0.25, 0.0, 0.25, 0.0, 0.0, 0.5, 0.0, 0.5, 0.25, 0.0, 0.625, 0.0, 0.375, 0.125, 0.375, 0.125, 0.625, 0.0, 0.625, 0.0, 0.375, 0.125, 0.375, 0.125, 0.625, 0.0, 0.625, 0.0, 0.375, 0.125, 0.375, 0.125, 0.625, 0.5002, 0.6249, 0.5002, 0.3751, 0.9998, 0.3751, 0.9998, 0.6249, 0.0, 0.625, 0.0, 0.375, 0.125, 0.375, 0.125, 0.625, 0.0, 0.625, 0.0, 0.375, 0.125, 0.375, 0.125, 0.625, 0.0, 0.625, 0.0, 0.375, 0.125, 0.375, 0.125, 0.625, 0.0, 0.625, 0.0, 0.375, 0.125, 0.375, 0.125, 0.625, 0.5002, 0.6249, 0.5002, 0.3751, 0.9998, 0.3751, 0.9998, 0.6249, 0.0, 0.625, 0.0, 0.375, 0.125, 0.375, 0.125, 0.625, 0.0, 0.625, 0.0, 0.375, 0.125, 0.375, 0.125, 0.625, 0.0, 0.625, 0.0, 0.375, 0.125, 0.375, 0.125, 0.625, 0.0, 0.625, 0.0, 0.375, 0.125, 0.375, 0.125, 0.625, 0.0, 0.25, 0.0, 0.0, 0.5, 0.0, 0.5, 0.25, 0.0, 0.25, 0.0, 0.0, 0.5, 0.0, 0.5, 0.25, 0.0, 0.375, 0.125, 0.375, 0.125, 0.625, 0.0, 0.625, 0.0, 0.25, 0.0, 0.0, 0.5, 0.0, 0.5, 0.25, 0.0, 0.25, 0.0, 0.0, 0.5, 0.0, 0.5, 0.25, 0.5002, 0.6249, 0.5002, 0.3751, 0.9998, 0.3751, 0.9998, 0.6249, 0.5002, 0.6249, 0.5002, 0.3751, 0.9998, 0.3751, 0.9998, 0.6249, 0.5002, 0.6249, 0.5002, 0.3751, 0.9998, 0.3751, 0.9998, 0.6249, 0.0, 0.0, 0.5, 0.0, 0.5, 0.25, 0.0, 0.25, 0.0, 0.375, 0.125, 0.375, 0.125, 0.625, 0.0, 0.625, 0.0, 0.375, 0.125, 0.375, 0.125, 0.625, 0.0, 0.625, 0.001141, 0.9668, 0.001141, 0.5922, 1.008, 0.5922, 1.008, 0.9668, 0.0, 0.25, 0.0, 0.0, 0.5, 0.0, 0.5, 0.25, 0.0, 0.25, 0.0, 0.0, 0.5, 0.0, 0.5, 0.25, 0.0, 0.25, 0.0, 0.0, 0.5, 0.0, 0.5, 0.25, 0.5002, 0.6249, 0.5002, 0.3751, 0.9998, 0.3751, 0.9998, 0.6249])
me_decorat_005.materials.append(mat_drebedy)
me_decorat_005.use_remesh_fix_poles = True
me_decorat_005.use_remesh_preserve_attributes = False
me_decorat_005.use_mirror_vertex_groups = False
me_decorat_005.update()

# ---- objects
ob_drebeda = bpy.data.objects.new('drebeda', me_decorat_001)
ob_drebedy = bpy.data.objects.new('drebedy', me_decorat_002)
ob_drebedx = bpy.data.objects.new('drebedx', me_decorat_003)
ob_drebedy2 = bpy.data.objects.new('drebedy2', me_decorat_004)
ob_drebedx2 = bpy.data.objects.new('drebedx2', me_decorat_005)

# ---- transforms, parenting, visibility, modifiers, constraints
ob_drebeda.location = (0.0, 0.0, 0.0)
ob_drebeda.lineart.crease_threshold = 0.0
ob_drebedy.location = (0.0, 20.0, 0.0)
ob_drebedy.lineart.crease_threshold = 0.0
ob_drebedx.location = (0.0, 10.0, 0.0)
ob_drebedx.lineart.crease_threshold = 0.0
ob_drebedy2.location = (0.0, 40.0, 0.0)
ob_drebedy2.lineart.crease_threshold = 0.0
ob_drebedx2.location = (0.0, 30.0, 0.0)
ob_drebedx2.lineart.crease_threshold = 0.0

# ---- collection membership
col_collection.objects.link(ob_drebeda)
col_collection.objects.link(ob_drebedy)
col_collection.objects.link(ob_drebedx)
col_collection.objects.link(ob_drebedy2)
col_collection.objects.link(ob_drebedx2)

# ---- scene / render settings (as saved in the file)
scene.frame_start = 1; scene.frame_end = 250; scene.frame_set(1)
scene.render.engine = 'BLENDER_EEVEE_NEXT'
scene.cycles.use_denoising = False
scene.cycles.samples = 128
scene.cycles.sampling_pattern = 'TABULATED_SOBOL'
scene.cycles.use_adaptive_sampling = False
scene.cycles.use_light_tree = False
scene.view_settings.view_transform = 'Filmic'
bpy.context.view_layer.update()

# ---- added for rendering (the .blend has no active camera and no usable light): camera, sun
cam_auto = bpy.data.cameras.new('AutoCamera')
cam_auto.lens = 50.0
cam_auto.sensor_width = 36.0
cam_auto.clip_end = 1000.0
ob_auto_camera = bpy.data.objects.new('AutoCamera', cam_auto)
scene.collection.objects.link(ob_auto_camera)
ob_auto_camera.location = (44.2997, -32.2014, 34.8009)
ob_auto_camera.rotation_euler = (1.09748, -7.21219e-08, 0.694738)
scene.camera = ob_auto_camera
light_auto_sun = bpy.data.lights.new('AutoSun', 'SUN')
light_auto_sun.energy = 3.0
light_auto_sun.angle = 0.0523599
ob_auto_sun = bpy.data.objects.new('AutoSun', light_auto_sun)
scene.collection.objects.link(ob_auto_sun)
ob_auto_sun.rotation_euler = (0.872665, 0.174533, 0.523599)
bpy.context.view_layer.update()
